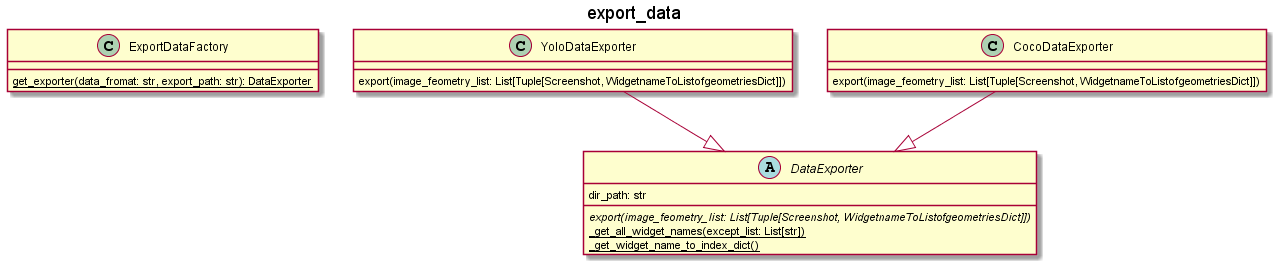

The diagram above was rendered by PlantUML. Its source (embedded in the PNG):
@startuml
title export_data
class ExportDataFactory {
    {static} get_exporter(data_fromat: str, export_path: str): DataExporter

}

abstract DataExporter {
    dir_path: str
    {abstract} export(image_feometry_list: List[Tuple[Screenshot, WidgetnameToListofgeometriesDict]])
    {static} _get_all_widget_names(except_list: List[str])
    {static} _get_widget_name_to_index_dict()
}


class YoloDataExporter {
    export(image_feometry_list: List[Tuple[Screenshot, WidgetnameToListofgeometriesDict]])
}

class CocoDataExporter {
    export(image_feometry_list: List[Tuple[Screenshot, WidgetnameToListofgeometriesDict]])
}

YoloDataExporter --|> DataExporter
CocoDataExporter --|> DataExporter
@enduml